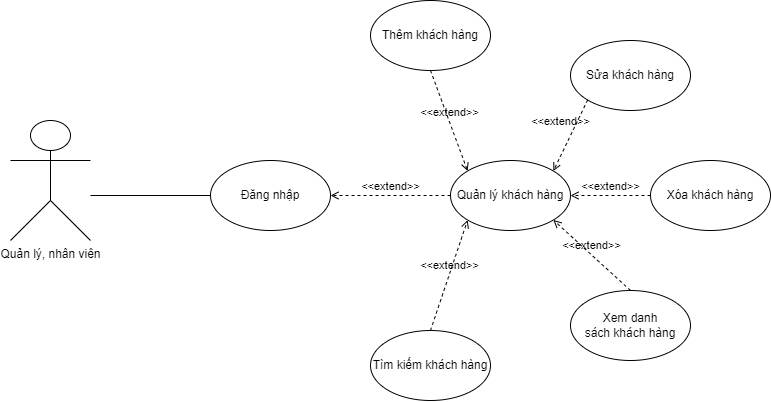

The diagram above was exported from draw.io. Its source (the exported page's mxGraphModel, read from the mxfile embedded in the PNG):
<mxGraphModel dx="1483" dy="781" grid="1" gridSize="10" guides="1" tooltips="1" connect="1" arrows="1" fold="1" page="1" pageScale="1" pageWidth="190000" pageHeight="190000" math="0" shadow="0">
  <root>
    <mxCell id="0" />
    <mxCell id="1" parent="0" />
    <mxCell id="785IvBJqrZXNtzWG-2t2-21" value="Quản lý, nhân viên" style="shape=umlActor;verticalLabelPosition=bottom;verticalAlign=top;html=1;" vertex="1" parent="1">
      <mxGeometry x="200" y="1600" width="80" height="120" as="geometry" />
    </mxCell>
    <mxCell id="785IvBJqrZXNtzWG-2t2-22" value="Đăng nhập" style="ellipse;whiteSpace=wrap;html=1;" vertex="1" parent="1">
      <mxGeometry x="400" y="1640" width="120" height="70" as="geometry" />
    </mxCell>
    <mxCell id="785IvBJqrZXNtzWG-2t2-23" value="Quản lý khách hàng" style="ellipse;whiteSpace=wrap;html=1;" vertex="1" parent="1">
      <mxGeometry x="640" y="1640" width="120" height="70" as="geometry" />
    </mxCell>
    <mxCell id="785IvBJqrZXNtzWG-2t2-24" value="Thêm&amp;nbsp;khách hàng" style="ellipse;whiteSpace=wrap;html=1;" vertex="1" parent="1">
      <mxGeometry x="560" y="1480" width="120" height="70" as="geometry" />
    </mxCell>
    <mxCell id="785IvBJqrZXNtzWG-2t2-25" value="Sửa&amp;nbsp;khách hàng" style="ellipse;whiteSpace=wrap;html=1;" vertex="1" parent="1">
      <mxGeometry x="760" y="1520" width="120" height="70" as="geometry" />
    </mxCell>
    <mxCell id="785IvBJqrZXNtzWG-2t2-26" value="Xóa&amp;nbsp;khách hàng" style="ellipse;whiteSpace=wrap;html=1;" vertex="1" parent="1">
      <mxGeometry x="840" y="1640" width="120" height="70" as="geometry" />
    </mxCell>
    <mxCell id="785IvBJqrZXNtzWG-2t2-27" value="Xem danh sách&amp;nbsp;khách hàng" style="ellipse;whiteSpace=wrap;html=1;" vertex="1" parent="1">
      <mxGeometry x="760" y="1770" width="120" height="70" as="geometry" />
    </mxCell>
    <mxCell id="785IvBJqrZXNtzWG-2t2-28" value="Tìm kiếm&amp;nbsp;khách hàng" style="ellipse;whiteSpace=wrap;html=1;" vertex="1" parent="1">
      <mxGeometry x="560" y="1810" width="120" height="70" as="geometry" />
    </mxCell>
    <mxCell id="785IvBJqrZXNtzWG-2t2-29" value="" style="line;strokeWidth=1;fillColor=none;align=left;verticalAlign=middle;spacingTop=-1;spacingLeft=3;spacingRight=3;rotatable=0;labelPosition=right;points=[];portConstraint=eastwest;" vertex="1" parent="1">
      <mxGeometry x="280" y="1671" width="120" height="8" as="geometry" />
    </mxCell>
    <mxCell id="785IvBJqrZXNtzWG-2t2-30" value="&amp;lt;&amp;lt;extend&amp;gt;&amp;gt;" style="html=1;verticalAlign=bottom;labelBackgroundColor=none;endArrow=open;endFill=0;dashed=1;rounded=0;entryX=1;entryY=0.5;entryDx=0;entryDy=0;exitX=0;exitY=0.5;exitDx=0;exitDy=0;" edge="1" parent="1" source="785IvBJqrZXNtzWG-2t2-23" target="785IvBJqrZXNtzWG-2t2-22">
      <mxGeometry width="160" relative="1" as="geometry">
        <mxPoint x="510" y="1580" as="sourcePoint" />
        <mxPoint x="670" y="1580" as="targetPoint" />
      </mxGeometry>
    </mxCell>
    <mxCell id="785IvBJqrZXNtzWG-2t2-31" value="&amp;lt;&amp;lt;extend&amp;gt;&amp;gt;" style="html=1;verticalAlign=bottom;labelBackgroundColor=none;endArrow=open;endFill=0;dashed=1;rounded=0;entryX=0;entryY=0;entryDx=0;entryDy=0;exitX=0.5;exitY=1;exitDx=0;exitDy=0;" edge="1" parent="1" source="785IvBJqrZXNtzWG-2t2-24" target="785IvBJqrZXNtzWG-2t2-23">
      <mxGeometry width="160" relative="1" as="geometry">
        <mxPoint x="650" y="1684.9999999999998" as="sourcePoint" />
        <mxPoint x="530" y="1684.9999999999998" as="targetPoint" />
      </mxGeometry>
    </mxCell>
    <mxCell id="785IvBJqrZXNtzWG-2t2-32" value="&amp;lt;&amp;lt;extend&amp;gt;&amp;gt;" style="html=1;verticalAlign=bottom;labelBackgroundColor=none;endArrow=open;endFill=0;dashed=1;rounded=0;entryX=1;entryY=0;entryDx=0;entryDy=0;exitX=0;exitY=1;exitDx=0;exitDy=0;" edge="1" parent="1" source="785IvBJqrZXNtzWG-2t2-25" target="785IvBJqrZXNtzWG-2t2-23">
      <mxGeometry x="-0.004" y="-11" width="160" relative="1" as="geometry">
        <mxPoint x="630" y="1559.9999999999998" as="sourcePoint" />
        <mxPoint x="667.138485117493" y="1660.5077057814246" as="targetPoint" />
        <mxPoint y="1" as="offset" />
      </mxGeometry>
    </mxCell>
    <mxCell id="785IvBJqrZXNtzWG-2t2-33" value="&amp;lt;&amp;lt;extend&amp;gt;&amp;gt;" style="html=1;verticalAlign=bottom;labelBackgroundColor=none;endArrow=open;endFill=0;dashed=1;rounded=0;entryX=1;entryY=0.5;entryDx=0;entryDy=0;exitX=0;exitY=0.5;exitDx=0;exitDy=0;" edge="1" parent="1" source="785IvBJqrZXNtzWG-2t2-26" target="785IvBJqrZXNtzWG-2t2-23">
      <mxGeometry width="160" relative="1" as="geometry">
        <mxPoint x="640" y="1569.9999999999998" as="sourcePoint" />
        <mxPoint x="677.138485117493" y="1670.5077057814246" as="targetPoint" />
      </mxGeometry>
    </mxCell>
    <mxCell id="785IvBJqrZXNtzWG-2t2-34" value="&amp;lt;&amp;lt;extend&amp;gt;&amp;gt;" style="html=1;verticalAlign=bottom;labelBackgroundColor=none;endArrow=open;endFill=0;dashed=1;rounded=0;entryX=1;entryY=1;entryDx=0;entryDy=0;exitX=0.5;exitY=0;exitDx=0;exitDy=0;" edge="1" parent="1" source="785IvBJqrZXNtzWG-2t2-27" target="785IvBJqrZXNtzWG-2t2-23">
      <mxGeometry width="160" relative="1" as="geometry">
        <mxPoint x="650" y="1579.9999999999998" as="sourcePoint" />
        <mxPoint x="687.138485117493" y="1680.5077057814246" as="targetPoint" />
      </mxGeometry>
    </mxCell>
    <mxCell id="785IvBJqrZXNtzWG-2t2-35" value="&amp;lt;&amp;lt;extend&amp;gt;&amp;gt;" style="html=1;verticalAlign=bottom;labelBackgroundColor=none;endArrow=open;endFill=0;dashed=1;rounded=0;entryX=0;entryY=1;entryDx=0;entryDy=0;exitX=0.5;exitY=0;exitDx=0;exitDy=0;" edge="1" parent="1" source="785IvBJqrZXNtzWG-2t2-28" target="785IvBJqrZXNtzWG-2t2-23">
      <mxGeometry width="160" relative="1" as="geometry">
        <mxPoint x="540" y="1760" as="sourcePoint" />
        <mxPoint x="700" y="1760" as="targetPoint" />
      </mxGeometry>
    </mxCell>
  </root>
</mxGraphModel>